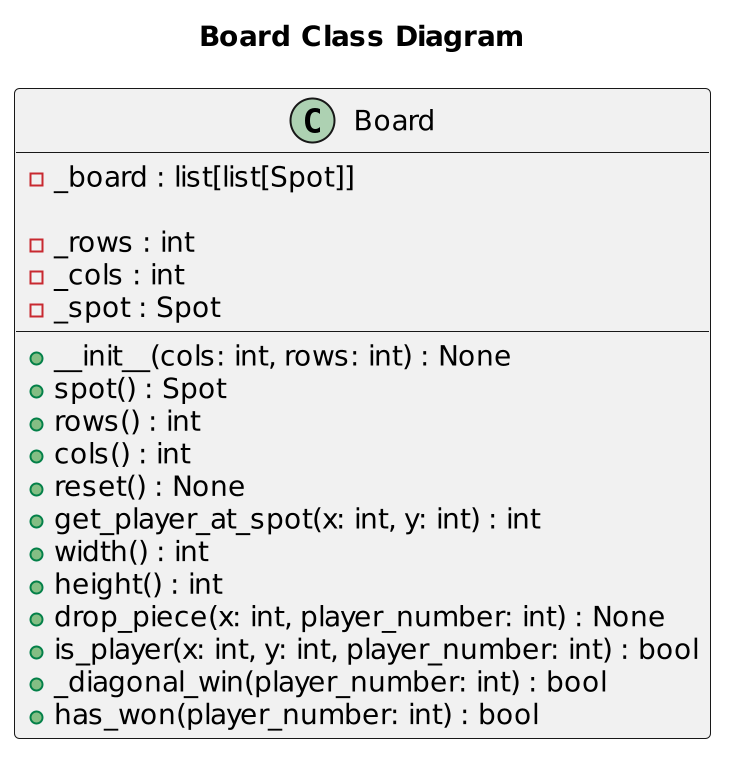

The diagram above was rendered by PlantUML. Its source (embedded in the PNG):
@startuml
scale 2
title "Board Class Diagram"
class Board {
    -_board : list[list[Spot]]

    +__init__(cols: int, rows: int) : None
    -_rows : int
    -_cols : int
    -_spot : Spot

    +spot() : Spot
    +rows() : int
    +cols() : int
    +reset() : None
    +get_player_at_spot(x: int, y: int) : int
    +width() : int
    +height() : int
    +drop_piece(x: int, player_number: int) : None
    +is_player(x: int, y: int, player_number: int) : bool
    +_diagonal_win(player_number: int) : bool
    +has_won(player_number: int) : bool
}
@enduml